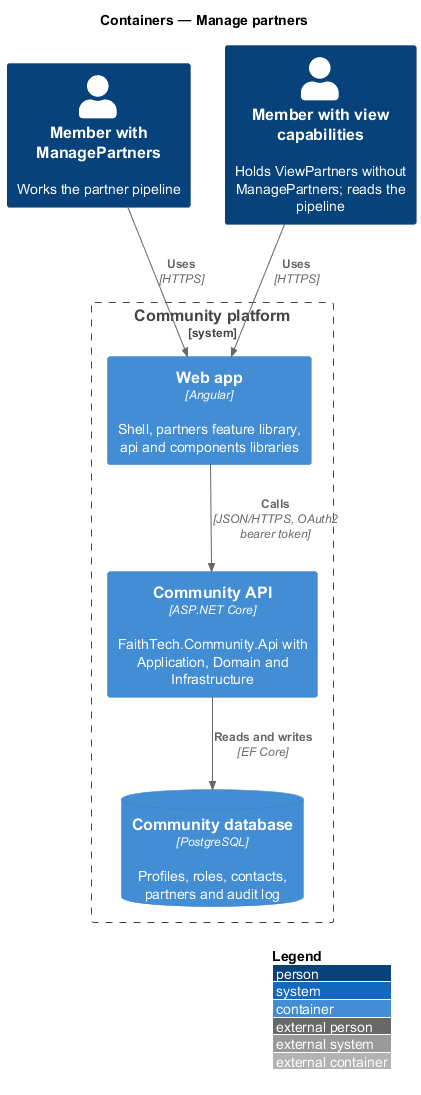

The diagram above was rendered by PlantUML. Its source (embedded in the PNG):
@startuml
!include <C4/C4_Container>
LAYOUT_WITH_LEGEND()
title Containers — Manage partners
Person(lead, "Member with ManagePartners", "Works the partner pipeline")
Person(staff, "Member with view capabilities", "Holds ViewPartners without ManagePartners; reads the pipeline")
System_Boundary(community, "Community platform") {
  Container(web, "Web app", "Angular", "Shell, partners feature library, api and components libraries")
  Container(api, "Community API", "ASP.NET Core", "FaithTech.Community.Api with Application, Domain and Infrastructure")
  ContainerDb(db, "Community database", "PostgreSQL", "Profiles, roles, contacts, partners and audit log")
}
Rel(lead, web, "Uses", "HTTPS")
Rel(staff, web, "Uses", "HTTPS")
Rel(web, api, "Calls", "JSON/HTTPS, OAuth2 bearer token")
Rel(api, db, "Reads and writes", "EF Core")
@enduml